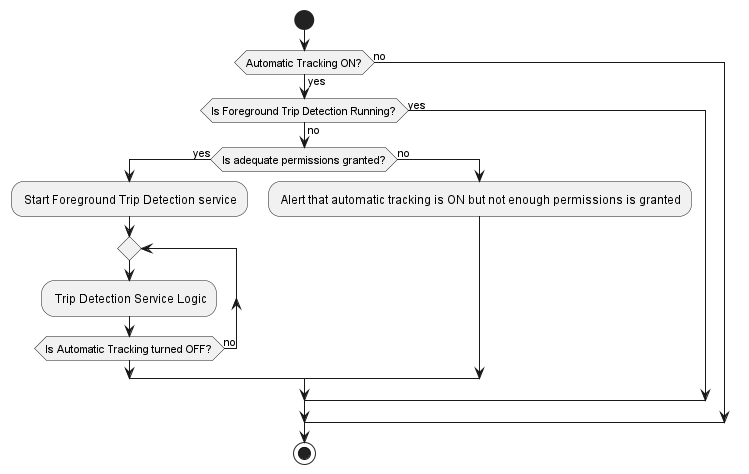

The diagram above was rendered by PlantUML. Its source (embedded in the PNG):
@startuml Application Startup Flow

skinparam ConditionEndStyle hline

start

if (Automatic Tracking ON?) then (yes)
    if (Is Foreground Trip Detection Running?) then (yes)
    else (no)
        if (Is adequate permissions granted?) then (yes)
            : Start Foreground Trip Detection service;
            repeat
                : Trip Detection Service Logic;
            repeat while (Is Automatic Tracking turned OFF?) is (no)
            -> yes;
        else (no)
            : Alert that automatic tracking is ON but not enough permissions is granted;
        endif
    endif
else (no) 
endif

stop

@enduml